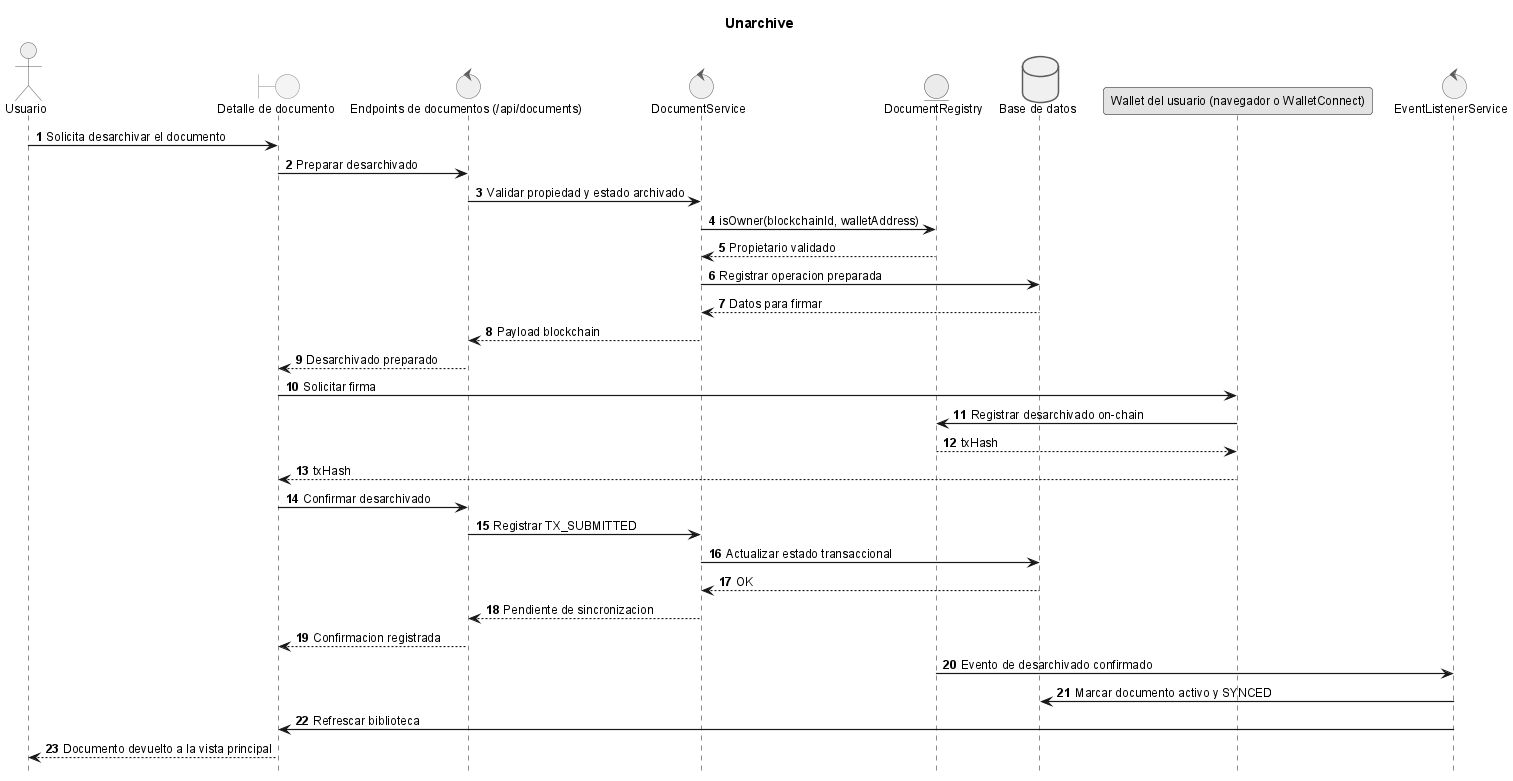

The diagram above was rendered by PlantUML. Its source (embedded in the PNG):
@startuml

title Unarchive
!include _sequence-style.puml
actor Usuario as user
boundary "Detalle de documento" as ui
control "Endpoints de documentos (/api/documents)" as api
control "DocumentService" as srv
entity "DocumentRegistry" as sc
database "Base de datos" as db
participant "Wallet del usuario (navegador o WalletConnect)" as wallet
control "EventListenerService" as listener

user -> ui: Solicita desarchivar el documento
ui -> api: Preparar desarchivado
api -> srv: Validar propiedad y estado archivado
srv -> sc: isOwner(blockchainId, walletAddress)
sc --> srv: Propietario validado
srv -> db: Registrar operacion preparada
db --> srv: Datos para firmar
srv --> api: Payload blockchain
api --> ui: Desarchivado preparado

ui -> wallet: Solicitar firma
wallet -> sc: Registrar desarchivado on-chain
sc --> wallet: txHash
wallet --> ui: txHash

ui -> api: Confirmar desarchivado
api -> srv: Registrar TX_SUBMITTED
srv -> db: Actualizar estado transaccional
db --> srv: OK
srv --> api: Pendiente de sincronizacion
api --> ui: Confirmacion registrada

sc -> listener: Evento de desarchivado confirmado
listener -> db: Marcar documento activo y SYNCED
listener -> ui: Refrescar biblioteca
ui --> user: Documento devuelto a la vista principal
@enduml